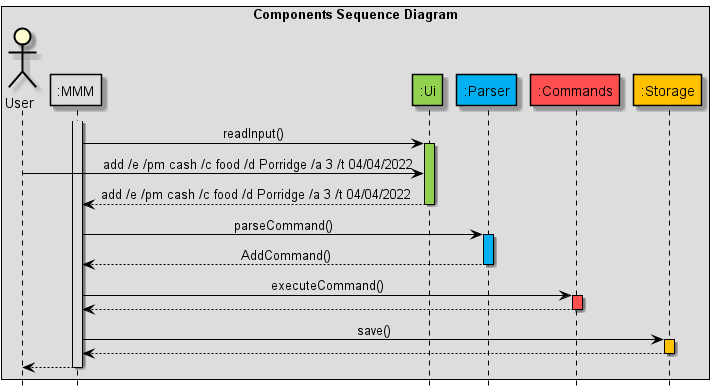

The diagram above was rendered by PlantUML. Its source (embedded in the PNG):
@startuml
!include Style.puml

hide footbox
skinparam sequenceMessageAlign center

skinparam sequence {
ArrowColor black
participantBorderColor black
LifelineBorderColor black
boxBorderColor black
ActorBorderColor black
}

box Components Sequence Diagram
actor User
participant ":MMM" as MMM MMM_COLOUR
participant ":Ui" as Ui UI_COLOUR
participant ":Parser" as Parser PARSER_COLOUR
participant ":Commands" as Commands COMMANDS_COLOUR
participant ":Storage" as Storage STORAGE_COLOUR
end box

activate MMM MMM_COLOUR
MMM -> Ui: readInput()
activate Ui UI_COLOUR
User -> Ui: \t\t add /e /pm cash /c food /d Porridge /a 3 /t 04/04/2022
Ui --> MMM: add /e /pm cash /c food /d Porridge /a 3 /t 04/04/2022
deactivate Ui

MMM -> Parser: parseCommand()
activate Parser PARSER_COLOUR
Parser --> MMM: AddCommand()
deactivate Parser

MMM -> Commands: executeCommand()
activate Commands COMMANDS_COLOUR
Commands --> MMM
deactivate Commands

MMM -> Storage: save()
activate Storage STORAGE_COLOUR
Storage --> MMM
deactivate Storage

MMM --> User
deactivate MMM

@enduml